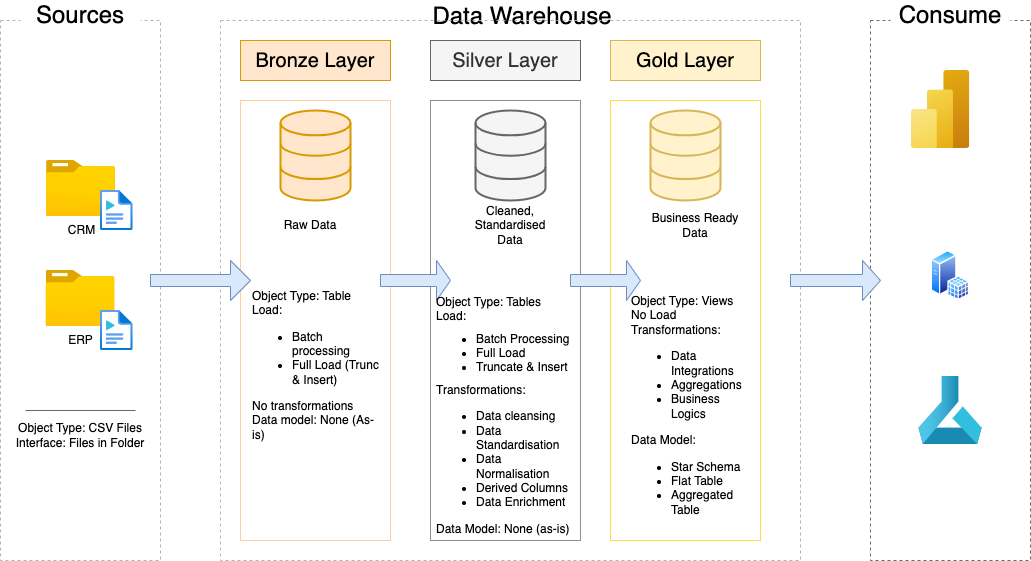

The diagram above was exported from draw.io. Its source (the exported page's mxGraphModel, read from the mxfile embedded in the PNG):
<mxGraphModel dx="1434" dy="808" grid="1" gridSize="10" guides="1" tooltips="1" connect="1" arrows="1" fold="1" page="1" pageScale="1" pageWidth="827" pageHeight="1169" math="0" shadow="0">
  <root>
    <mxCell id="0" />
    <mxCell id="1" parent="0" />
    <mxCell id="C0GWXP0qGfgbLmXqxW7u-2" value="" style="rounded=0;whiteSpace=wrap;html=1;fillColor=none;dashed=1;strokeColor=#B3B3B3;" parent="1" vertex="1">
      <mxGeometry x="140" y="140" width="160" height="540" as="geometry" />
    </mxCell>
    <mxCell id="C0GWXP0qGfgbLmXqxW7u-3" value="Sources" style="rounded=0;whiteSpace=wrap;html=1;fontSize=24;strokeColor=none;" parent="1" vertex="1">
      <mxGeometry x="160" y="120" width="120" height="30" as="geometry" />
    </mxCell>
    <mxCell id="C0GWXP0qGfgbLmXqxW7u-4" value="Data Warehouse" style="rounded=0;whiteSpace=wrap;html=1;fontSize=24;strokeColor=none;" parent="1" vertex="1">
      <mxGeometry x="497" y="121" width="330" height="30" as="geometry" />
    </mxCell>
    <mxCell id="C0GWXP0qGfgbLmXqxW7u-5" value="" style="rounded=0;whiteSpace=wrap;html=1;fillColor=none;dashed=1;strokeColor=#B3B3B3;" parent="1" vertex="1">
      <mxGeometry x="360" y="140" width="580" height="540" as="geometry" />
    </mxCell>
    <mxCell id="C0GWXP0qGfgbLmXqxW7u-6" value="" style="rounded=0;whiteSpace=wrap;html=1;fillColor=none;dashed=1;strokeColor=light-dark(#696969,#261D00);" parent="1" vertex="1">
      <mxGeometry x="1010" y="140" width="160" height="540" as="geometry" />
    </mxCell>
    <mxCell id="C0GWXP0qGfgbLmXqxW7u-7" value="Consume" style="rounded=0;whiteSpace=wrap;html=1;fontSize=24;strokeColor=none;" parent="1" vertex="1">
      <mxGeometry x="1030" y="120" width="120" height="30" as="geometry" />
    </mxCell>
    <mxCell id="C0GWXP0qGfgbLmXqxW7u-8" value="Silver Layer" style="rounded=0;whiteSpace=wrap;html=1;fontSize=20;fillColor=#f5f5f5;fontColor=#333333;strokeColor=#666666;" parent="1" vertex="1">
      <mxGeometry x="570" y="160" width="150" height="40" as="geometry" />
    </mxCell>
    <mxCell id="C0GWXP0qGfgbLmXqxW7u-9" value="Bronze Layer" style="rounded=0;whiteSpace=wrap;html=1;fillColor=#ffe6cc;strokeColor=#d79b00;fontSize=20;" parent="1" vertex="1">
      <mxGeometry x="380" y="160" width="150" height="40" as="geometry" />
    </mxCell>
    <mxCell id="C0GWXP0qGfgbLmXqxW7u-10" value="" style="rounded=0;whiteSpace=wrap;html=1;fillColor=none;strokeColor=#FFCE9F;" parent="1" vertex="1">
      <mxGeometry x="380" y="220" width="150" height="440" as="geometry" />
    </mxCell>
    <mxCell id="C0GWXP0qGfgbLmXqxW7u-11" value="" style="rounded=0;whiteSpace=wrap;html=1;fillColor=none;strokeColor=#8F8F8F;" parent="1" vertex="1">
      <mxGeometry x="570" y="220" width="150" height="440" as="geometry" />
    </mxCell>
    <mxCell id="C0GWXP0qGfgbLmXqxW7u-13" value="Gold Layer" style="rounded=0;whiteSpace=wrap;html=1;fontSize=20;fillColor=#fff2cc;strokeColor=#d6b656;" parent="1" vertex="1">
      <mxGeometry x="750" y="160" width="150" height="40" as="geometry" />
    </mxCell>
    <mxCell id="C0GWXP0qGfgbLmXqxW7u-14" value="" style="rounded=0;whiteSpace=wrap;html=1;fillColor=none;strokeColor=light-dark(#ffdc42, #261d00);" parent="1" vertex="1">
      <mxGeometry x="750" y="220" width="150" height="440" as="geometry" />
    </mxCell>
    <mxCell id="C0GWXP0qGfgbLmXqxW7u-15" value="CRM" style="image;aspect=fixed;html=1;points=[];align=center;fontSize=12;image=img/lib/azure2/general/Folder_Blank.svg;" parent="1" vertex="1">
      <mxGeometry x="186" y="280" width="69" height="56.00000000000001" as="geometry" />
    </mxCell>
    <mxCell id="C0GWXP0qGfgbLmXqxW7u-16" value="" style="image;aspect=fixed;html=1;points=[];align=center;fontSize=12;image=img/lib/azure2/general/Media_File.svg;" parent="1" vertex="1">
      <mxGeometry x="240" y="310" width="32.5" height="40" as="geometry" />
    </mxCell>
    <mxCell id="C0GWXP0qGfgbLmXqxW7u-17" value="ERP" style="image;aspect=fixed;html=1;points=[];align=center;fontSize=12;image=img/lib/azure2/general/Folder_Blank.svg;" parent="1" vertex="1">
      <mxGeometry x="185.5" y="390" width="69" height="56.00000000000001" as="geometry" />
    </mxCell>
    <mxCell id="C0GWXP0qGfgbLmXqxW7u-18" value="" style="image;aspect=fixed;html=1;points=[];align=center;fontSize=12;image=img/lib/azure2/general/Media_File.svg;" parent="1" vertex="1">
      <mxGeometry x="240" y="430" width="32.5" height="40" as="geometry" />
    </mxCell>
    <mxCell id="C0GWXP0qGfgbLmXqxW7u-22" value="" style="endArrow=none;html=1;rounded=0;fillColor=#f5f5f5;strokeColor=#696969;" parent="1" edge="1">
      <mxGeometry width="50" height="50" relative="1" as="geometry">
        <mxPoint x="165" y="530" as="sourcePoint" />
        <mxPoint x="275" y="530" as="targetPoint" />
      </mxGeometry>
    </mxCell>
    <mxCell id="C0GWXP0qGfgbLmXqxW7u-23" value="Object Type: CSV Files&lt;div&gt;Interface: Files in Folder&lt;/div&gt;" style="text;html=1;align=center;verticalAlign=middle;whiteSpace=wrap;rounded=0;" parent="1" vertex="1">
      <mxGeometry x="150" y="540" width="140" height="30" as="geometry" />
    </mxCell>
    <mxCell id="C0GWXP0qGfgbLmXqxW7u-24" value="" style="html=1;verticalLabelPosition=bottom;align=center;labelBackgroundColor=#ffffff;verticalAlign=top;strokeWidth=2;strokeColor=#d79b00;shadow=0;dashed=0;shape=mxgraph.ios7.icons.data;fillColor=#ffe6cc;" parent="1" vertex="1">
      <mxGeometry x="420" y="230" width="70" height="90" as="geometry" />
    </mxCell>
    <mxCell id="C0GWXP0qGfgbLmXqxW7u-25" value="" style="html=1;verticalLabelPosition=bottom;align=center;labelBackgroundColor=#ffffff;verticalAlign=top;strokeWidth=2;strokeColor=#d6b656;shadow=0;dashed=0;shape=mxgraph.ios7.icons.data;fillColor=#fff2cc;" parent="1" vertex="1">
      <mxGeometry x="790" y="230" width="70" height="90" as="geometry" />
    </mxCell>
    <mxCell id="C0GWXP0qGfgbLmXqxW7u-26" value="" style="html=1;verticalLabelPosition=bottom;align=center;labelBackgroundColor=#ffffff;verticalAlign=top;strokeWidth=2;strokeColor=#666666;shadow=0;dashed=0;shape=mxgraph.ios7.icons.data;fillColor=#f5f5f5;fontColor=#333333;" parent="1" vertex="1">
      <mxGeometry x="615" y="230" width="70" height="90" as="geometry" />
    </mxCell>
    <mxCell id="C0GWXP0qGfgbLmXqxW7u-29" value="" style="shape=singleArrow;whiteSpace=wrap;html=1;fillColor=#dae8fc;strokeColor=#6c8ebf;" parent="1" vertex="1">
      <mxGeometry x="710" y="380" width="70" height="40" as="geometry" />
    </mxCell>
    <mxCell id="C0GWXP0qGfgbLmXqxW7u-32" value="Raw Data" style="text;html=1;align=center;verticalAlign=middle;whiteSpace=wrap;rounded=0;" parent="1" vertex="1">
      <mxGeometry x="420" y="330" width="60" height="30" as="geometry" />
    </mxCell>
    <mxCell id="C0GWXP0qGfgbLmXqxW7u-33" value="Cleaned, Standardised Data" style="text;html=1;align=center;verticalAlign=middle;whiteSpace=wrap;rounded=0;" parent="1" vertex="1">
      <mxGeometry x="620" y="330" width="60" height="30" as="geometry" />
    </mxCell>
    <mxCell id="C0GWXP0qGfgbLmXqxW7u-34" value="Business Ready Data" style="text;html=1;align=center;verticalAlign=middle;whiteSpace=wrap;rounded=0;" parent="1" vertex="1">
      <mxGeometry x="790" y="330" width="90" height="30" as="geometry" />
    </mxCell>
    <mxCell id="C0GWXP0qGfgbLmXqxW7u-35" value="" style="shape=singleArrow;whiteSpace=wrap;html=1;fillColor=#dae8fc;strokeColor=#6c8ebf;" parent="1" vertex="1">
      <mxGeometry x="520" y="380" width="70" height="40" as="geometry" />
    </mxCell>
    <mxCell id="C0GWXP0qGfgbLmXqxW7u-36" value="" style="shape=singleArrow;whiteSpace=wrap;html=1;fillColor=#dae8fc;strokeColor=#6c8ebf;" parent="1" vertex="1">
      <mxGeometry x="290" y="380" width="100" height="40" as="geometry" />
    </mxCell>
    <mxCell id="C0GWXP0qGfgbLmXqxW7u-37" value="" style="shape=singleArrow;whiteSpace=wrap;html=1;fillColor=#dae8fc;strokeColor=#6c8ebf;" parent="1" vertex="1">
      <mxGeometry x="930" y="380" width="90" height="40" as="geometry" />
    </mxCell>
    <mxCell id="C0GWXP0qGfgbLmXqxW7u-38" value="Object Type: Table&lt;div&gt;Load:&lt;/div&gt;&lt;div style=&quot;&quot;&gt;&lt;ul&gt;&lt;li&gt;Batch processing&lt;/li&gt;&lt;li&gt;&lt;span style=&quot;background-color: transparent; color: light-dark(rgb(0, 0, 0), rgb(255, 255, 255));&quot;&gt;Full Load (Trunc &amp;amp; Insert)&lt;/span&gt;&lt;/li&gt;&lt;/ul&gt;&lt;div&gt;No transformations&lt;/div&gt;&lt;div&gt;Data model: None (As-is)&lt;/div&gt;&lt;/div&gt;" style="text;html=1;align=left;verticalAlign=middle;whiteSpace=wrap;rounded=0;" parent="1" vertex="1">
      <mxGeometry x="390" y="400" width="130" height="170" as="geometry" />
    </mxCell>
    <mxCell id="C0GWXP0qGfgbLmXqxW7u-39" value="Object Type: Tables&lt;div&gt;Load:&lt;/div&gt;&lt;div&gt;&lt;ul style=&quot;margin-top: 8px; margin-bottom: 8px;&quot;&gt;&lt;li&gt;Batch Processing&lt;/li&gt;&lt;li&gt;Full Load&lt;/li&gt;&lt;li&gt;Truncate &amp;amp; Insert&lt;/li&gt;&lt;/ul&gt;&lt;div&gt;Transformations:&lt;/div&gt;&lt;/div&gt;&lt;div&gt;&lt;ul&gt;&lt;li&gt;Data cleansing&lt;/li&gt;&lt;li&gt;Data Standardisation&lt;/li&gt;&lt;li&gt;Data Normalisation&lt;/li&gt;&lt;li&gt;Derived Columns&lt;/li&gt;&lt;li&gt;Data Enrichment&lt;/li&gt;&lt;/ul&gt;&lt;div&gt;Data Model: None (as-is)&lt;/div&gt;&lt;/div&gt;" style="text;html=1;align=left;verticalAlign=middle;whiteSpace=wrap;rounded=0;spacing=1;" parent="1" vertex="1">
      <mxGeometry x="575" y="430" width="140" height="210" as="geometry" />
    </mxCell>
    <mxCell id="C0GWXP0qGfgbLmXqxW7u-41" value="Object Type: Views&lt;div&gt;No Load&lt;/div&gt;&lt;div&gt;Transformations:&lt;/div&gt;&lt;div&gt;&lt;ul&gt;&lt;li&gt;Data Integrations&lt;/li&gt;&lt;li&gt;Aggregations&lt;/li&gt;&lt;li&gt;Business Logics&lt;/li&gt;&lt;/ul&gt;&lt;div&gt;Data Model:&lt;/div&gt;&lt;/div&gt;&lt;div&gt;&lt;ul&gt;&lt;li&gt;Star Schema&lt;/li&gt;&lt;li&gt;Flat Table&lt;/li&gt;&lt;li&gt;Aggregated Table&lt;/li&gt;&lt;/ul&gt;&lt;/div&gt;" style="text;html=1;align=left;verticalAlign=top;whiteSpace=wrap;rounded=0;spacing=1;spacingTop=-2;" parent="1" vertex="1">
      <mxGeometry x="770" y="410" width="120" height="240" as="geometry" />
    </mxCell>
    <mxCell id="C0GWXP0qGfgbLmXqxW7u-42" value="" style="image;aspect=fixed;html=1;points=[];align=center;fontSize=12;image=img/lib/azure2/analytics/Power_BI_Embedded.svg;" parent="1" vertex="1">
      <mxGeometry x="1050.75" y="190" width="58.5" height="78" as="geometry" />
    </mxCell>
    <mxCell id="C0GWXP0qGfgbLmXqxW7u-43" value="" style="image;aspect=fixed;html=1;points=[];align=center;fontSize=12;image=img/lib/azure2/ai_machine_learning/Machine_Learning.svg;" parent="1" vertex="1">
      <mxGeometry x="1058" y="496" width="64" height="68" as="geometry" />
    </mxCell>
    <mxCell id="C0GWXP0qGfgbLmXqxW7u-44" value="" style="image;aspect=fixed;perimeter=ellipsePerimeter;html=1;align=center;shadow=0;dashed=0;spacingTop=3;image=img/lib/active_directory/sql_server.svg;" parent="1" vertex="1">
      <mxGeometry x="1070.75" y="370" width="38.5" height="50" as="geometry" />
    </mxCell>
  </root>
</mxGraphModel>